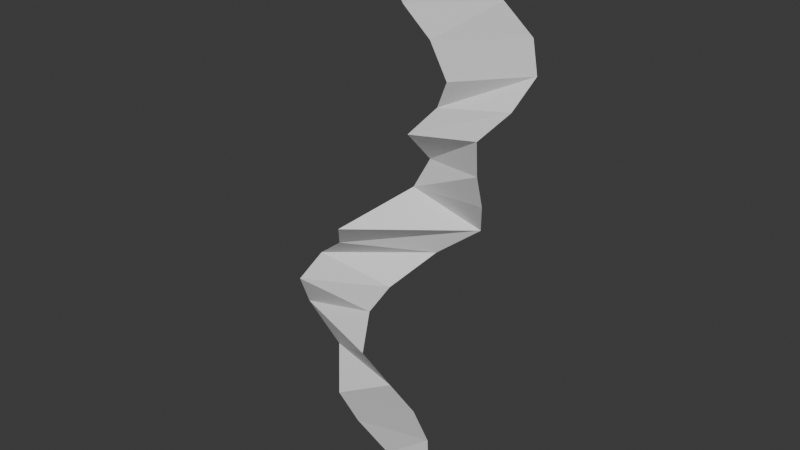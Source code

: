 # Source: Thunder_1.blend  (saved by Blender 4.0.36; exported with 4.5.12 LTS)
import bpy
from mathutils import Matrix  # noqa: F401  (used for matrix-valued properties, if any)

bpy.ops.wm.read_factory_settings(use_empty=True)
scene = bpy.context.scene
scene.name = 'Scene'

# ---- world
world_world = bpy.data.worlds.new('World'); scene.world = world_world
world_world.use_nodes = True; world_world.node_tree.nodes.clear()
_N = world_world.node_tree.nodes; _L = world_world.node_tree.links
n0 = _N.new('ShaderNodeOutputWorld'); n0.name = 'World Output'; n0.location = (300, 300)
n1 = _N.new('ShaderNodeBackground'); n1.name = 'Background'; n1.location = (10, 300)
n1.inputs[0].default_value = (0.05088, 0.05088, 0.05088, 1.0)
_L.new(n1.outputs[0], n0.inputs[0])
n0.is_active_output = True
world_world.color = (0.05088, 0.05088, 0.05088)
world_world.use_sun_shadow = False
world_world.sun_shadow_jitter_overblur = 0.0

# ---- meshes
me_plane = bpy.data.meshes.new('Plane')
me_plane.from_pydata([(-0.2219, -0.0414, 0.09688), (0.5947, -0.01754, 0.084), (-0.2742, -1.159, 14.09), (1.415, 0.003839, 14.11), (-0.02368, -0.8011, 13.03), (0.2555, -0.5888, 12.32), (0.7893, -0.3938, 11.64), (1.094, -0.2203, 10.78), (0.7088, -0.0242, 10.08), (0.07016, -0.2127, 9.371), (0.1211, 0.5121, 8.576), (-0.2402, 0.385, 7.835), (-1.125, -1.172, 7.087), (-1.561, -0.6858, 6.403), (-2.403, -0.4211, 5.748), (-2.848, -0.7435, 5.004), (-3.083, -0.22, 4.047), (-2.073, -0.2515, 3.218), (-1.356, -1.055, 2.498), (-1.137, -0.6459, 1.535), (-0.5561, -0.1927, 0.5467), (0.6046, -0.02292, 0.6434), (0.6175, -0.07761, 1.442), (0.499, -0.4796, 2.478), (0.1232, -0.8925, 3.296), (-0.5559, -1.072, 3.989), (-0.9089, -0.4174, 4.672), (-0.3969, -0.2788, 5.468), (0.3101, 0.5444, 6.281), (1.299, 0.8652, 7.043), (1.602, 0.4466, 7.869), (1.693, 0.09957, 8.735), (1.773, -0.06615, 9.609), (2.424, 0.1714, 10.33), (2.703, 0.6011, 11.04), (2.6, 0.5529, 11.82), (2.082, 0.2449, 12.53), (1.436, -0.06686, 13.22)], [], [(4, 37, 3, 2), (0, 1, 21, 20), (20, 21, 22, 19), (19, 22, 23, 18), (18, 23, 24, 17), (17, 24, 25, 16), (16, 25, 26, 15), (15, 26, 27, 14), (14, 27, 28, 13), (13, 28, 29, 12), (12, 29, 30, 11), (11, 30, 31, 10), (10, 31, 32, 9), (9, 32, 33, 8), (8, 33, 34, 7), (7, 34, 35, 6), (6, 35, 36, 5), (5, 36, 37, 4)])
_uv = me_plane.uv_layers.new(name='UVMap')
_uv.uv.foreach_set('vector', [0.0, 0.9444, 1.0, 0.9444, 1.0, 1.0, 0.0, 1.0, 0.0, 0.0, 1.0, 0.0, 1.0, 0.05556, 0.0, 0.05556, 0.0, 0.05556, 1.0, 0.05556, 1.0, 0.1111, 0.0, 0.1111, 0.0, 0.1111, 1.0, 0.1111, 1.0, 0.1667, 0.0, 0.1667, 0.0, 0.1667, 1.0, 0.1667, 1.0, 0.2222, 0.0, 0.2222, 0.0, 0.2222, 1.0, 0.2222, 1.0, 0.2778, 0.0, 0.2778, 0.0, 0.2778, 1.0, 0.2778, 1.0, 0.3333, 0.0, 0.3333, 0.0, 0.3333, 1.0, 0.3333, 1.0, 0.3889, 0.0, 0.3889, 0.0, 0.3889, 1.0, 0.3889, 1.0, 0.4444, 0.0, 0.4444, 0.0, 0.4444, 1.0, 0.4444, 1.0, 0.5, 0.0, 0.5, 0.0, 0.5, 1.0, 0.5, 1.0, 0.5556, 0.0, 0.5556, 0.0, 0.5556, 1.0, 0.5556, 1.0, 0.6111, 0.0, 0.6111, 0.0, 0.6111, 1.0, 0.6111, 1.0, 0.6667, 0.0, 0.6667, 0.0, 0.6667, 1.0, 0.6667, 1.0, 0.7222, 0.0, 0.7222, 0.0, 0.7222, 1.0, 0.7222, 1.0, 0.7778, 0.0, 0.7778, 0.0, 0.7778, 1.0, 0.7778, 1.0, 0.8333, 0.0, 0.8333, 0.0, 0.8333, 1.0, 0.8333, 1.0, 0.8889, 0.0, 0.8889, 0.0, 0.8889, 1.0, 0.8889, 1.0, 0.9444, 0.0, 0.9444])
me_plane.update()

# ---- objects
ob_plane = bpy.data.objects.new('Plane', me_plane)

# ---- transforms, parenting, visibility, modifiers, constraints
ob_plane.location = (0.0, 0.0, 0.0)

# ---- collection membership
scene.collection.objects.link(ob_plane)

# ---- scene / render settings (as saved in the file)
scene.frame_start = 1; scene.frame_end = 250; scene.frame_set(1)
scene.render.engine = 'BLENDER_EEVEE_NEXT'
scene.cycles.sampling_pattern = 'TABULATED_SOBOL'
bpy.context.view_layer.update()

# ---- added for rendering (the .blend has no active camera and no usable light): camera, sun
cam_auto = bpy.data.cameras.new('AutoCamera')
cam_auto.lens = 50.0
cam_auto.sensor_width = 36.0
cam_auto.clip_end = 1000.0
ob_auto_camera = bpy.data.objects.new('AutoCamera', cam_auto)
scene.collection.objects.link(ob_auto_camera)
ob_auto_camera.location = (13.9749, -17.1514, 18.4298)
ob_auto_camera.rotation_euler = (1.09748, -7.21219e-08, 0.694738)
scene.camera = ob_auto_camera
light_auto_sun = bpy.data.lights.new('AutoSun', 'SUN')
light_auto_sun.energy = 3.0
light_auto_sun.angle = 0.0523599
ob_auto_sun = bpy.data.objects.new('AutoSun', light_auto_sun)
scene.collection.objects.link(ob_auto_sun)
ob_auto_sun.rotation_euler = (0.872665, 0.174533, 0.523599)
bpy.context.view_layer.update()
